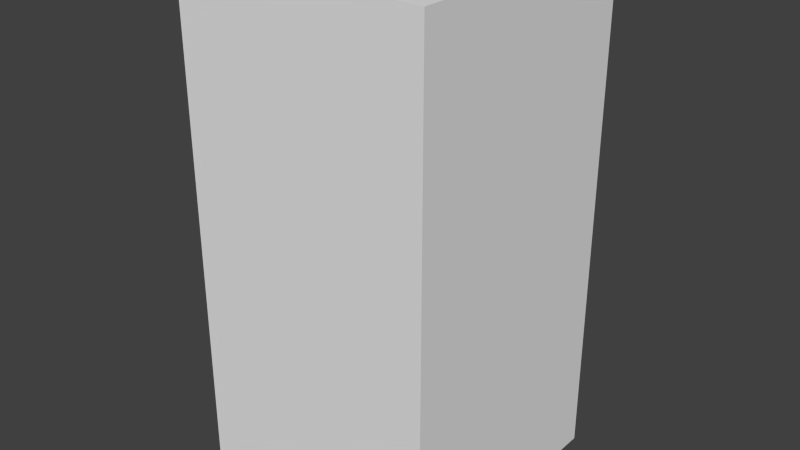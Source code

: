 # Source: greyFlagThree.blend  (saved by Blender 2.68.0; exported with 4.5.12 LTS)
import bpy
from mathutils import Matrix  # noqa: F401  (used for matrix-valued properties, if any)

bpy.ops.wm.read_factory_settings(use_empty=True)
scene = bpy.context.scene
scene.name = 'Scene'

# ---- collections
col_collection_1 = bpy.data.collections.new('Collection 1'); scene.collection.children.link(col_collection_1)

# ---- world
world_world = bpy.data.worlds.new('World'); scene.world = world_world
world_world.color = (0.05088, 0.05088, 0.05088)
world_world.use_sun_shadow = False
world_world.sun_shadow_jitter_overblur = 0.0
world_world.cycles.sampling_method = 'MANUAL'
world_world.cycles.sample_map_resolution = 256

# ---- meshes
me_greyflagthree = bpy.data.meshes.new('greyFlagThree')
me_greyflagthree.from_pydata([(-0.5, -0.5, -1.0), (-0.5, 0.5, -1.0), (0.5, 0.5, -1.0), (0.5, -0.5, -1.0), (-0.5, -0.5, 1.0), (-0.5, 0.5, 1.0), (0.5, 0.5, 1.0), (0.5, -0.5, 1.0)], [], [(4, 5, 1, 0), (5, 6, 2, 1), (6, 7, 3, 2), (7, 4, 0, 3), (0, 1, 2, 3), (7, 6, 5, 4)])
me_greyflagthree.use_remesh_preserve_volume = False
me_greyflagthree.use_remesh_preserve_attributes = False
me_greyflagthree.use_mirror_vertex_groups = False
me_greyflagthree.update()

# ---- objects
ob_greyflagthree = bpy.data.objects.new('greyFlagThree', me_greyflagthree)

# ---- transforms, parenting, visibility, modifiers, constraints
ob_greyflagthree.location = (0.0, 0.0, 0.0)
ob_greyflagthree.lineart.crease_threshold = 0.0

# ---- collection membership
col_collection_1.objects.link(ob_greyflagthree)

# ---- scene / render settings (as saved in the file)
scene.frame_start = 1; scene.frame_end = 250; scene.frame_set(1)
scene.render.engine = 'BLENDER_EEVEE_NEXT'
scene.render.image_settings.color_mode = 'RGB'
scene.render.image_settings.compression = 90
scene.render.resolution_percentage = 50
scene.render.dither_intensity = 0.0
scene.cycles.use_denoising = False
scene.cycles.samples = 10
scene.cycles.sampling_pattern = 'TABULATED_SOBOL'
scene.cycles.light_sampling_threshold = 0.0
scene.cycles.use_adaptive_sampling = False
scene.cycles.use_light_tree = False
scene.cycles.blur_glossy = 0.0
scene.cycles.volume_bounces = 1
scene.cycles.pixel_filter_type = 'GAUSSIAN'
scene.cycles.sample_clamp_indirect = 0.0
scene.view_settings.view_transform = 'Standard'
bpy.context.view_layer.update()

# ---- added for rendering (the .blend has no active camera and no usable light): camera, sun
cam_auto = bpy.data.cameras.new('AutoCamera')
cam_auto.lens = 50.0
cam_auto.sensor_width = 36.0
cam_auto.clip_end = 1000.0
ob_auto_camera = bpy.data.objects.new('AutoCamera', cam_auto)
scene.collection.objects.link(ob_auto_camera)
ob_auto_camera.location = (2.26633, -2.71959, 1.81306)
ob_auto_camera.rotation_euler = (1.09748, -7.21219e-08, 0.694738)
scene.camera = ob_auto_camera
light_auto_sun = bpy.data.lights.new('AutoSun', 'SUN')
light_auto_sun.energy = 3.0
light_auto_sun.angle = 0.0523599
ob_auto_sun = bpy.data.objects.new('AutoSun', light_auto_sun)
scene.collection.objects.link(ob_auto_sun)
ob_auto_sun.rotation_euler = (0.872665, 0.174533, 0.523599)
bpy.context.view_layer.update()
